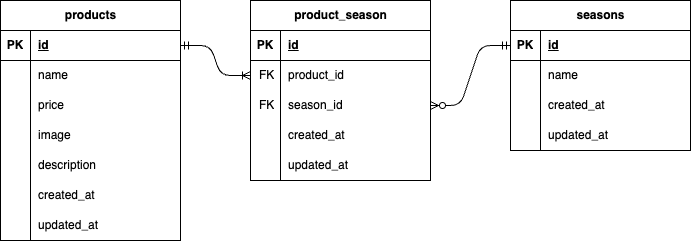

The diagram above was exported from draw.io. Its source (the exported page's mxGraphModel, read from the mxfile embedded in the PNG):
<mxGraphModel dx="785" dy="245" grid="1" gridSize="10" guides="1" tooltips="1" connect="1" arrows="1" fold="1" page="1" pageScale="1" pageWidth="827" pageHeight="1169" math="0" shadow="0">
  <root>
    <mxCell id="0" />
    <mxCell id="1" parent="0" />
    <mxCell id="2" value="products" style="shape=table;startSize=30;container=1;collapsible=1;childLayout=tableLayout;fixedRows=1;rowLines=0;fontStyle=1;align=center;resizeLast=1;html=1;" parent="1" vertex="1">
      <mxGeometry x="30" y="120" width="180" height="240" as="geometry" />
    </mxCell>
    <mxCell id="3" value="" style="shape=tableRow;horizontal=0;startSize=0;swimlaneHead=0;swimlaneBody=0;fillColor=none;collapsible=0;dropTarget=0;points=[[0,0.5],[1,0.5]];portConstraint=eastwest;top=0;left=0;right=0;bottom=1;" parent="2" vertex="1">
      <mxGeometry y="30" width="180" height="30" as="geometry" />
    </mxCell>
    <mxCell id="4" value="PK" style="shape=partialRectangle;connectable=0;fillColor=none;top=0;left=0;bottom=0;right=0;fontStyle=1;overflow=hidden;whiteSpace=wrap;html=1;" parent="3" vertex="1">
      <mxGeometry width="30" height="30" as="geometry">
        <mxRectangle width="30" height="30" as="alternateBounds" />
      </mxGeometry>
    </mxCell>
    <mxCell id="5" value="id" style="shape=partialRectangle;connectable=0;fillColor=none;top=0;left=0;bottom=0;right=0;align=left;spacingLeft=6;fontStyle=5;overflow=hidden;whiteSpace=wrap;html=1;" parent="3" vertex="1">
      <mxGeometry x="30" width="150" height="30" as="geometry">
        <mxRectangle width="150" height="30" as="alternateBounds" />
      </mxGeometry>
    </mxCell>
    <mxCell id="6" value="" style="shape=tableRow;horizontal=0;startSize=0;swimlaneHead=0;swimlaneBody=0;fillColor=none;collapsible=0;dropTarget=0;points=[[0,0.5],[1,0.5]];portConstraint=eastwest;top=0;left=0;right=0;bottom=0;" parent="2" vertex="1">
      <mxGeometry y="60" width="180" height="30" as="geometry" />
    </mxCell>
    <mxCell id="7" value="" style="shape=partialRectangle;connectable=0;fillColor=none;top=0;left=0;bottom=0;right=0;editable=1;overflow=hidden;whiteSpace=wrap;html=1;" parent="6" vertex="1">
      <mxGeometry width="30" height="30" as="geometry">
        <mxRectangle width="30" height="30" as="alternateBounds" />
      </mxGeometry>
    </mxCell>
    <mxCell id="8" value="name" style="shape=partialRectangle;connectable=0;fillColor=none;top=0;left=0;bottom=0;right=0;align=left;spacingLeft=6;overflow=hidden;whiteSpace=wrap;html=1;" parent="6" vertex="1">
      <mxGeometry x="30" width="150" height="30" as="geometry">
        <mxRectangle width="150" height="30" as="alternateBounds" />
      </mxGeometry>
    </mxCell>
    <mxCell id="9" value="" style="shape=tableRow;horizontal=0;startSize=0;swimlaneHead=0;swimlaneBody=0;fillColor=none;collapsible=0;dropTarget=0;points=[[0,0.5],[1,0.5]];portConstraint=eastwest;top=0;left=0;right=0;bottom=0;" parent="2" vertex="1">
      <mxGeometry y="90" width="180" height="30" as="geometry" />
    </mxCell>
    <mxCell id="10" value="" style="shape=partialRectangle;connectable=0;fillColor=none;top=0;left=0;bottom=0;right=0;editable=1;overflow=hidden;whiteSpace=wrap;html=1;" parent="9" vertex="1">
      <mxGeometry width="30" height="30" as="geometry">
        <mxRectangle width="30" height="30" as="alternateBounds" />
      </mxGeometry>
    </mxCell>
    <mxCell id="11" value="price" style="shape=partialRectangle;connectable=0;fillColor=none;top=0;left=0;bottom=0;right=0;align=left;spacingLeft=6;overflow=hidden;whiteSpace=wrap;html=1;" parent="9" vertex="1">
      <mxGeometry x="30" width="150" height="30" as="geometry">
        <mxRectangle width="150" height="30" as="alternateBounds" />
      </mxGeometry>
    </mxCell>
    <mxCell id="12" value="" style="shape=tableRow;horizontal=0;startSize=0;swimlaneHead=0;swimlaneBody=0;fillColor=none;collapsible=0;dropTarget=0;points=[[0,0.5],[1,0.5]];portConstraint=eastwest;top=0;left=0;right=0;bottom=0;" parent="2" vertex="1">
      <mxGeometry y="120" width="180" height="30" as="geometry" />
    </mxCell>
    <mxCell id="13" value="" style="shape=partialRectangle;connectable=0;fillColor=none;top=0;left=0;bottom=0;right=0;editable=1;overflow=hidden;whiteSpace=wrap;html=1;" parent="12" vertex="1">
      <mxGeometry width="30" height="30" as="geometry">
        <mxRectangle width="30" height="30" as="alternateBounds" />
      </mxGeometry>
    </mxCell>
    <mxCell id="14" value="image" style="shape=partialRectangle;connectable=0;fillColor=none;top=0;left=0;bottom=0;right=0;align=left;spacingLeft=6;overflow=hidden;whiteSpace=wrap;html=1;" parent="12" vertex="1">
      <mxGeometry x="30" width="150" height="30" as="geometry">
        <mxRectangle width="150" height="30" as="alternateBounds" />
      </mxGeometry>
    </mxCell>
    <mxCell id="41" value="" style="shape=tableRow;horizontal=0;startSize=0;swimlaneHead=0;swimlaneBody=0;fillColor=none;collapsible=0;dropTarget=0;points=[[0,0.5],[1,0.5]];portConstraint=eastwest;top=0;left=0;right=0;bottom=0;" parent="2" vertex="1">
      <mxGeometry y="150" width="180" height="30" as="geometry" />
    </mxCell>
    <mxCell id="42" value="" style="shape=partialRectangle;connectable=0;fillColor=none;top=0;left=0;bottom=0;right=0;editable=1;overflow=hidden;whiteSpace=wrap;html=1;" parent="41" vertex="1">
      <mxGeometry width="30" height="30" as="geometry">
        <mxRectangle width="30" height="30" as="alternateBounds" />
      </mxGeometry>
    </mxCell>
    <mxCell id="43" value="description" style="shape=partialRectangle;connectable=0;fillColor=none;top=0;left=0;bottom=0;right=0;align=left;spacingLeft=6;overflow=hidden;whiteSpace=wrap;html=1;" parent="41" vertex="1">
      <mxGeometry x="30" width="150" height="30" as="geometry">
        <mxRectangle width="150" height="30" as="alternateBounds" />
      </mxGeometry>
    </mxCell>
    <mxCell id="44" value="" style="shape=tableRow;horizontal=0;startSize=0;swimlaneHead=0;swimlaneBody=0;fillColor=none;collapsible=0;dropTarget=0;points=[[0,0.5],[1,0.5]];portConstraint=eastwest;top=0;left=0;right=0;bottom=0;" parent="2" vertex="1">
      <mxGeometry y="180" width="180" height="30" as="geometry" />
    </mxCell>
    <mxCell id="45" value="" style="shape=partialRectangle;connectable=0;fillColor=none;top=0;left=0;bottom=0;right=0;editable=1;overflow=hidden;whiteSpace=wrap;html=1;" parent="44" vertex="1">
      <mxGeometry width="30" height="30" as="geometry">
        <mxRectangle width="30" height="30" as="alternateBounds" />
      </mxGeometry>
    </mxCell>
    <mxCell id="46" value="created_at" style="shape=partialRectangle;connectable=0;fillColor=none;top=0;left=0;bottom=0;right=0;align=left;spacingLeft=6;overflow=hidden;whiteSpace=wrap;html=1;" parent="44" vertex="1">
      <mxGeometry x="30" width="150" height="30" as="geometry">
        <mxRectangle width="150" height="30" as="alternateBounds" />
      </mxGeometry>
    </mxCell>
    <mxCell id="47" value="" style="shape=tableRow;horizontal=0;startSize=0;swimlaneHead=0;swimlaneBody=0;fillColor=none;collapsible=0;dropTarget=0;points=[[0,0.5],[1,0.5]];portConstraint=eastwest;top=0;left=0;right=0;bottom=0;" parent="2" vertex="1">
      <mxGeometry y="210" width="180" height="30" as="geometry" />
    </mxCell>
    <mxCell id="48" value="" style="shape=partialRectangle;connectable=0;fillColor=none;top=0;left=0;bottom=0;right=0;editable=1;overflow=hidden;whiteSpace=wrap;html=1;" parent="47" vertex="1">
      <mxGeometry width="30" height="30" as="geometry">
        <mxRectangle width="30" height="30" as="alternateBounds" />
      </mxGeometry>
    </mxCell>
    <mxCell id="49" value="updated_at" style="shape=partialRectangle;connectable=0;fillColor=none;top=0;left=0;bottom=0;right=0;align=left;spacingLeft=6;overflow=hidden;whiteSpace=wrap;html=1;" parent="47" vertex="1">
      <mxGeometry x="30" width="150" height="30" as="geometry">
        <mxRectangle width="150" height="30" as="alternateBounds" />
      </mxGeometry>
    </mxCell>
    <mxCell id="15" value="product_season" style="shape=table;startSize=30;container=1;collapsible=1;childLayout=tableLayout;fixedRows=1;rowLines=0;fontStyle=1;align=center;resizeLast=1;html=1;" parent="1" vertex="1">
      <mxGeometry x="280" y="120" width="180" height="180" as="geometry" />
    </mxCell>
    <mxCell id="16" value="" style="shape=tableRow;horizontal=0;startSize=0;swimlaneHead=0;swimlaneBody=0;fillColor=none;collapsible=0;dropTarget=0;points=[[0,0.5],[1,0.5]];portConstraint=eastwest;top=0;left=0;right=0;bottom=1;" parent="15" vertex="1">
      <mxGeometry y="30" width="180" height="30" as="geometry" />
    </mxCell>
    <mxCell id="17" value="PK" style="shape=partialRectangle;connectable=0;fillColor=none;top=0;left=0;bottom=0;right=0;fontStyle=1;overflow=hidden;whiteSpace=wrap;html=1;" parent="16" vertex="1">
      <mxGeometry width="30" height="30" as="geometry">
        <mxRectangle width="30" height="30" as="alternateBounds" />
      </mxGeometry>
    </mxCell>
    <mxCell id="18" value="id" style="shape=partialRectangle;connectable=0;fillColor=none;top=0;left=0;bottom=0;right=0;align=left;spacingLeft=6;fontStyle=5;overflow=hidden;whiteSpace=wrap;html=1;" parent="16" vertex="1">
      <mxGeometry x="30" width="150" height="30" as="geometry">
        <mxRectangle width="150" height="30" as="alternateBounds" />
      </mxGeometry>
    </mxCell>
    <mxCell id="19" value="" style="shape=tableRow;horizontal=0;startSize=0;swimlaneHead=0;swimlaneBody=0;fillColor=none;collapsible=0;dropTarget=0;points=[[0,0.5],[1,0.5]];portConstraint=eastwest;top=0;left=0;right=0;bottom=0;" parent="15" vertex="1">
      <mxGeometry y="60" width="180" height="30" as="geometry" />
    </mxCell>
    <mxCell id="20" value="&amp;nbsp;FK" style="shape=partialRectangle;connectable=0;fillColor=none;top=0;left=0;bottom=0;right=0;editable=1;overflow=hidden;whiteSpace=wrap;html=1;" parent="19" vertex="1">
      <mxGeometry width="30" height="30" as="geometry">
        <mxRectangle width="30" height="30" as="alternateBounds" />
      </mxGeometry>
    </mxCell>
    <mxCell id="21" value="product_id" style="shape=partialRectangle;connectable=0;fillColor=none;top=0;left=0;bottom=0;right=0;align=left;spacingLeft=6;overflow=hidden;whiteSpace=wrap;html=1;" parent="19" vertex="1">
      <mxGeometry x="30" width="150" height="30" as="geometry">
        <mxRectangle width="150" height="30" as="alternateBounds" />
      </mxGeometry>
    </mxCell>
    <mxCell id="22" value="" style="shape=tableRow;horizontal=0;startSize=0;swimlaneHead=0;swimlaneBody=0;fillColor=none;collapsible=0;dropTarget=0;points=[[0,0.5],[1,0.5]];portConstraint=eastwest;top=0;left=0;right=0;bottom=0;" parent="15" vertex="1">
      <mxGeometry y="90" width="180" height="30" as="geometry" />
    </mxCell>
    <mxCell id="23" value="&amp;nbsp;FK" style="shape=partialRectangle;connectable=0;fillColor=none;top=0;left=0;bottom=0;right=0;editable=1;overflow=hidden;whiteSpace=wrap;html=1;" parent="22" vertex="1">
      <mxGeometry width="30" height="30" as="geometry">
        <mxRectangle width="30" height="30" as="alternateBounds" />
      </mxGeometry>
    </mxCell>
    <mxCell id="24" value="season_id" style="shape=partialRectangle;connectable=0;fillColor=none;top=0;left=0;bottom=0;right=0;align=left;spacingLeft=6;overflow=hidden;whiteSpace=wrap;html=1;" parent="22" vertex="1">
      <mxGeometry x="30" width="150" height="30" as="geometry">
        <mxRectangle width="150" height="30" as="alternateBounds" />
      </mxGeometry>
    </mxCell>
    <mxCell id="25" value="" style="shape=tableRow;horizontal=0;startSize=0;swimlaneHead=0;swimlaneBody=0;fillColor=none;collapsible=0;dropTarget=0;points=[[0,0.5],[1,0.5]];portConstraint=eastwest;top=0;left=0;right=0;bottom=0;" parent="15" vertex="1">
      <mxGeometry y="120" width="180" height="30" as="geometry" />
    </mxCell>
    <mxCell id="26" value="" style="shape=partialRectangle;connectable=0;fillColor=none;top=0;left=0;bottom=0;right=0;editable=1;overflow=hidden;whiteSpace=wrap;html=1;" parent="25" vertex="1">
      <mxGeometry width="30" height="30" as="geometry">
        <mxRectangle width="30" height="30" as="alternateBounds" />
      </mxGeometry>
    </mxCell>
    <mxCell id="27" value="created_at" style="shape=partialRectangle;connectable=0;fillColor=none;top=0;left=0;bottom=0;right=0;align=left;spacingLeft=6;overflow=hidden;whiteSpace=wrap;html=1;" parent="25" vertex="1">
      <mxGeometry x="30" width="150" height="30" as="geometry">
        <mxRectangle width="150" height="30" as="alternateBounds" />
      </mxGeometry>
    </mxCell>
    <mxCell id="50" value="" style="shape=tableRow;horizontal=0;startSize=0;swimlaneHead=0;swimlaneBody=0;fillColor=none;collapsible=0;dropTarget=0;points=[[0,0.5],[1,0.5]];portConstraint=eastwest;top=0;left=0;right=0;bottom=0;" parent="15" vertex="1">
      <mxGeometry y="150" width="180" height="30" as="geometry" />
    </mxCell>
    <mxCell id="51" value="" style="shape=partialRectangle;connectable=0;fillColor=none;top=0;left=0;bottom=0;right=0;editable=1;overflow=hidden;whiteSpace=wrap;html=1;" parent="50" vertex="1">
      <mxGeometry width="30" height="30" as="geometry">
        <mxRectangle width="30" height="30" as="alternateBounds" />
      </mxGeometry>
    </mxCell>
    <mxCell id="52" value="updated_at" style="shape=partialRectangle;connectable=0;fillColor=none;top=0;left=0;bottom=0;right=0;align=left;spacingLeft=6;overflow=hidden;whiteSpace=wrap;html=1;" parent="50" vertex="1">
      <mxGeometry x="30" width="150" height="30" as="geometry">
        <mxRectangle width="150" height="30" as="alternateBounds" />
      </mxGeometry>
    </mxCell>
    <mxCell id="28" value="seasons" style="shape=table;startSize=30;container=1;collapsible=1;childLayout=tableLayout;fixedRows=1;rowLines=0;fontStyle=1;align=center;resizeLast=1;html=1;" parent="1" vertex="1">
      <mxGeometry x="540" y="120" width="180" height="150" as="geometry" />
    </mxCell>
    <mxCell id="29" value="" style="shape=tableRow;horizontal=0;startSize=0;swimlaneHead=0;swimlaneBody=0;fillColor=none;collapsible=0;dropTarget=0;points=[[0,0.5],[1,0.5]];portConstraint=eastwest;top=0;left=0;right=0;bottom=1;" parent="28" vertex="1">
      <mxGeometry y="30" width="180" height="30" as="geometry" />
    </mxCell>
    <mxCell id="30" value="PK" style="shape=partialRectangle;connectable=0;fillColor=none;top=0;left=0;bottom=0;right=0;fontStyle=1;overflow=hidden;whiteSpace=wrap;html=1;" parent="29" vertex="1">
      <mxGeometry width="30" height="30" as="geometry">
        <mxRectangle width="30" height="30" as="alternateBounds" />
      </mxGeometry>
    </mxCell>
    <mxCell id="31" value="id" style="shape=partialRectangle;connectable=0;fillColor=none;top=0;left=0;bottom=0;right=0;align=left;spacingLeft=6;fontStyle=5;overflow=hidden;whiteSpace=wrap;html=1;" parent="29" vertex="1">
      <mxGeometry x="30" width="150" height="30" as="geometry">
        <mxRectangle width="150" height="30" as="alternateBounds" />
      </mxGeometry>
    </mxCell>
    <mxCell id="32" value="" style="shape=tableRow;horizontal=0;startSize=0;swimlaneHead=0;swimlaneBody=0;fillColor=none;collapsible=0;dropTarget=0;points=[[0,0.5],[1,0.5]];portConstraint=eastwest;top=0;left=0;right=0;bottom=0;" parent="28" vertex="1">
      <mxGeometry y="60" width="180" height="30" as="geometry" />
    </mxCell>
    <mxCell id="33" value="" style="shape=partialRectangle;connectable=0;fillColor=none;top=0;left=0;bottom=0;right=0;editable=1;overflow=hidden;whiteSpace=wrap;html=1;" parent="32" vertex="1">
      <mxGeometry width="30" height="30" as="geometry">
        <mxRectangle width="30" height="30" as="alternateBounds" />
      </mxGeometry>
    </mxCell>
    <mxCell id="34" value="name" style="shape=partialRectangle;connectable=0;fillColor=none;top=0;left=0;bottom=0;right=0;align=left;spacingLeft=6;overflow=hidden;whiteSpace=wrap;html=1;" parent="32" vertex="1">
      <mxGeometry x="30" width="150" height="30" as="geometry">
        <mxRectangle width="150" height="30" as="alternateBounds" />
      </mxGeometry>
    </mxCell>
    <mxCell id="35" value="" style="shape=tableRow;horizontal=0;startSize=0;swimlaneHead=0;swimlaneBody=0;fillColor=none;collapsible=0;dropTarget=0;points=[[0,0.5],[1,0.5]];portConstraint=eastwest;top=0;left=0;right=0;bottom=0;" parent="28" vertex="1">
      <mxGeometry y="90" width="180" height="30" as="geometry" />
    </mxCell>
    <mxCell id="36" value="" style="shape=partialRectangle;connectable=0;fillColor=none;top=0;left=0;bottom=0;right=0;editable=1;overflow=hidden;whiteSpace=wrap;html=1;" parent="35" vertex="1">
      <mxGeometry width="30" height="30" as="geometry">
        <mxRectangle width="30" height="30" as="alternateBounds" />
      </mxGeometry>
    </mxCell>
    <mxCell id="37" value="created_at" style="shape=partialRectangle;connectable=0;fillColor=none;top=0;left=0;bottom=0;right=0;align=left;spacingLeft=6;overflow=hidden;whiteSpace=wrap;html=1;" parent="35" vertex="1">
      <mxGeometry x="30" width="150" height="30" as="geometry">
        <mxRectangle width="150" height="30" as="alternateBounds" />
      </mxGeometry>
    </mxCell>
    <mxCell id="38" value="" style="shape=tableRow;horizontal=0;startSize=0;swimlaneHead=0;swimlaneBody=0;fillColor=none;collapsible=0;dropTarget=0;points=[[0,0.5],[1,0.5]];portConstraint=eastwest;top=0;left=0;right=0;bottom=0;" parent="28" vertex="1">
      <mxGeometry y="120" width="180" height="30" as="geometry" />
    </mxCell>
    <mxCell id="39" value="" style="shape=partialRectangle;connectable=0;fillColor=none;top=0;left=0;bottom=0;right=0;editable=1;overflow=hidden;whiteSpace=wrap;html=1;" parent="38" vertex="1">
      <mxGeometry width="30" height="30" as="geometry">
        <mxRectangle width="30" height="30" as="alternateBounds" />
      </mxGeometry>
    </mxCell>
    <mxCell id="40" value="updated_at" style="shape=partialRectangle;connectable=0;fillColor=none;top=0;left=0;bottom=0;right=0;align=left;spacingLeft=6;overflow=hidden;whiteSpace=wrap;html=1;" parent="38" vertex="1">
      <mxGeometry x="30" width="150" height="30" as="geometry">
        <mxRectangle width="150" height="30" as="alternateBounds" />
      </mxGeometry>
    </mxCell>
    <mxCell id="53" value="" style="edgeStyle=entityRelationEdgeStyle;fontSize=12;html=1;endArrow=ERzeroToMany;startArrow=ERmandOne;entryX=1;entryY=0.5;entryDx=0;entryDy=0;exitX=0;exitY=0.5;exitDx=0;exitDy=0;" parent="1" source="29" target="22" edge="1">
      <mxGeometry width="100" height="100" relative="1" as="geometry">
        <mxPoint x="414" y="400" as="sourcePoint" />
        <mxPoint x="494" y="340" as="targetPoint" />
        <Array as="points">
          <mxPoint x="450" y="340" />
        </Array>
      </mxGeometry>
    </mxCell>
    <mxCell id="56" value="" style="edgeStyle=entityRelationEdgeStyle;fontSize=12;html=1;endArrow=ERoneToMany;startArrow=ERmandOne;exitX=1;exitY=0.5;exitDx=0;exitDy=0;entryX=0;entryY=0.5;entryDx=0;entryDy=0;" parent="1" source="3" target="19" edge="1">
      <mxGeometry width="100" height="100" relative="1" as="geometry">
        <mxPoint x="170" y="440" as="sourcePoint" />
        <mxPoint x="270" y="340" as="targetPoint" />
      </mxGeometry>
    </mxCell>
  </root>
</mxGraphModel>